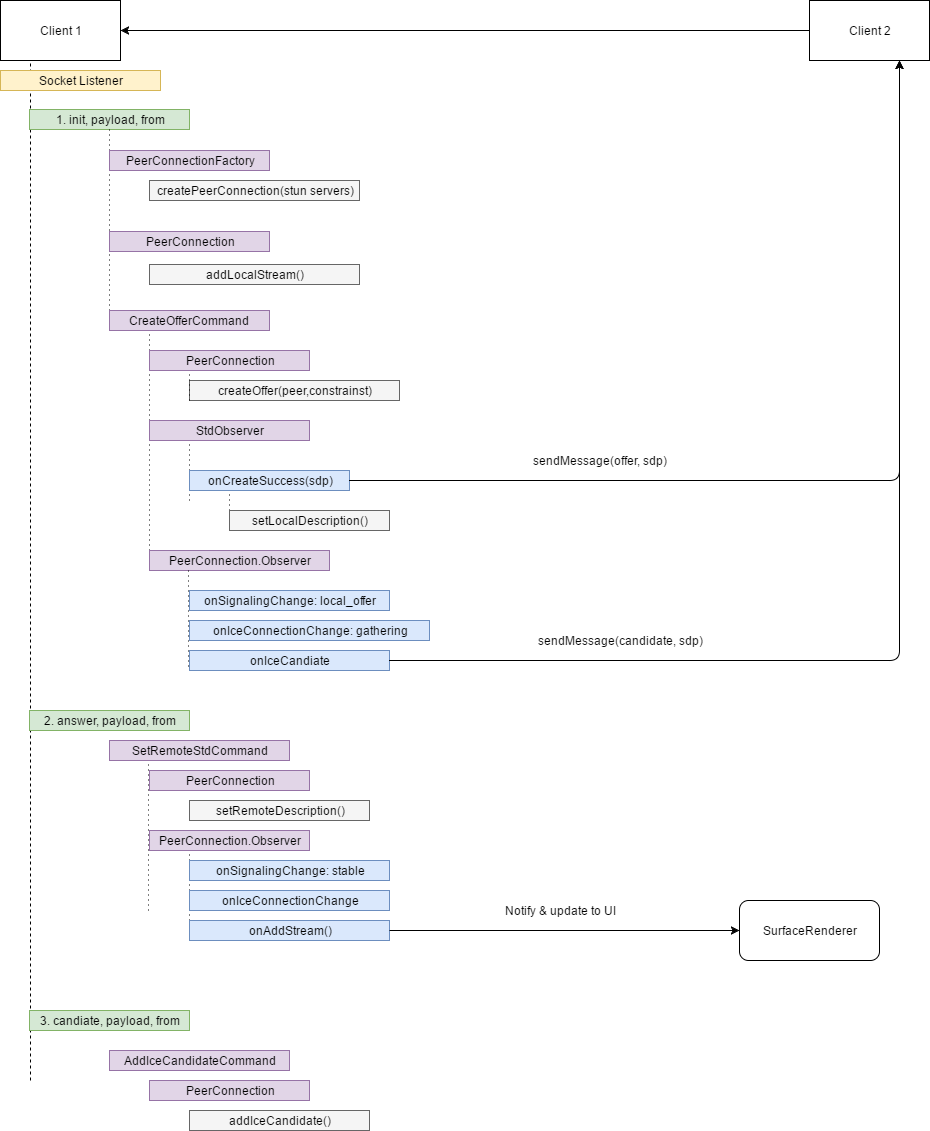

The diagram above was exported from draw.io. Its source (the exported page's mxGraphModel, read from the mxfile embedded in the PNG):
<mxGraphModel dx="1426" dy="720" grid="1" gridSize="10" guides="1" tooltips="1" connect="1" arrows="1" fold="1" page="1" pageScale="1" pageWidth="850" pageHeight="1100" background="#ffffff" math="0" shadow="0">
  <root>
    <mxCell id="0" />
    <mxCell id="1" parent="0" />
    <mxCell id="2" value="Client 1" style="whiteSpace=wrap;html=1;align=center;" parent="1" vertex="1">
      <mxGeometry x="91" y="90" width="120" height="60" as="geometry" />
    </mxCell>
    <mxCell id="3" value="Client 2" style="whiteSpace=wrap;html=1;align=center;" parent="1" vertex="1">
      <mxGeometry x="900" y="90" width="120" height="60" as="geometry" />
    </mxCell>
    <mxCell id="4" value="" style="endArrow=classic;html=1;exitX=0;exitY=0.5;entryX=1;entryY=0.5;" parent="1" source="3" target="2" edge="1">
      <mxGeometry width="50" height="50" relative="1" as="geometry">
        <mxPoint x="240" y="250" as="sourcePoint" />
        <mxPoint x="290" y="200" as="targetPoint" />
      </mxGeometry>
    </mxCell>
    <mxCell id="5" value="" style="endArrow=none;dashed=1;html=1;entryX=0.25;entryY=1;" parent="1" target="2" edge="1">
      <mxGeometry width="50" height="50" relative="1" as="geometry">
        <mxPoint x="121" y="1170" as="sourcePoint" />
        <mxPoint x="90" y="420" as="targetPoint" />
      </mxGeometry>
    </mxCell>
    <mxCell id="6" value="Socket Listener" style="text;html=1;strokeColor=#d6b656;fillColor=#fff2cc;align=center;verticalAlign=middle;whiteSpace=wrap;" parent="1" vertex="1">
      <mxGeometry x="91" y="160" width="160" height="20" as="geometry" />
    </mxCell>
    <mxCell id="7" value="1. init, payload, from" style="text;html=1;strokeColor=#82b366;fillColor=#d5e8d4;align=center;verticalAlign=middle;whiteSpace=wrap;" parent="1" vertex="1">
      <mxGeometry x="120" y="199" width="160" height="20" as="geometry" />
    </mxCell>
    <mxCell id="8" value="2. answer, payload, from" style="text;html=1;strokeColor=#82b366;fillColor=#d5e8d4;align=center;verticalAlign=middle;whiteSpace=wrap;" parent="1" vertex="1">
      <mxGeometry x="120" y="800" width="160" height="20" as="geometry" />
    </mxCell>
    <mxCell id="9" value="" style="endArrow=none;html=1;dashed=1;dashPattern=1 4;exitX=0;exitY=1;exitPerimeter=0;" parent="1" edge="1" source="17">
      <mxGeometry width="50" height="50" relative="1" as="geometry">
        <mxPoint x="200" y="470" as="sourcePoint" />
        <mxPoint x="200" y="219" as="targetPoint" />
      </mxGeometry>
    </mxCell>
    <mxCell id="10" value="PeerConnectionFactory" style="text;html=1;strokeColor=#9673a6;fillColor=#e1d5e7;align=center;verticalAlign=middle;whiteSpace=wrap;" parent="1" vertex="1">
      <mxGeometry x="200" y="240" width="160" height="20" as="geometry" />
    </mxCell>
    <mxCell id="11" value="createPeerConnection(stun servers)" style="text;html=1;strokeColor=#666666;fillColor=#f5f5f5;align=center;verticalAlign=middle;whiteSpace=wrap;" parent="1" vertex="1">
      <mxGeometry x="240" y="270" width="210" height="20" as="geometry" />
    </mxCell>
    <mxCell id="13" value="PeerConnection" style="text;html=1;strokeColor=#9673a6;fillColor=#e1d5e7;align=center;verticalAlign=middle;whiteSpace=wrap;" vertex="1" parent="1">
      <mxGeometry x="200" y="321" width="160" height="20" as="geometry" />
    </mxCell>
    <mxCell id="15" value="addLocalStream()" style="text;html=1;strokeColor=#666666;fillColor=#f5f5f5;align=center;verticalAlign=middle;whiteSpace=wrap;" vertex="1" parent="1">
      <mxGeometry x="240" y="354" width="210" height="20" as="geometry" />
    </mxCell>
    <mxCell id="17" value="CreateOfferCommand" style="text;html=1;strokeColor=#9673a6;fillColor=#e1d5e7;align=center;verticalAlign=middle;whiteSpace=wrap;" vertex="1" parent="1">
      <mxGeometry x="200" y="400" width="160" height="20" as="geometry" />
    </mxCell>
    <mxCell id="19" value="" style="endArrow=none;html=1;dashed=1;dashPattern=1 4;entryX=0.25;entryY=1;" edge="1" parent="1" target="17">
      <mxGeometry width="50" height="50" relative="1" as="geometry">
        <mxPoint x="240" y="660" as="sourcePoint" />
        <mxPoint x="320" y="440" as="targetPoint" />
      </mxGeometry>
    </mxCell>
    <mxCell id="20" value="PeerConnection" style="text;html=1;strokeColor=#9673a6;fillColor=#e1d5e7;align=center;verticalAlign=middle;whiteSpace=wrap;" vertex="1" parent="1">
      <mxGeometry x="240" y="440" width="160" height="20" as="geometry" />
    </mxCell>
    <mxCell id="22" value="createOffer(peer,constrainst)" style="text;html=1;strokeColor=#666666;fillColor=#f5f5f5;align=center;verticalAlign=middle;whiteSpace=wrap;" vertex="1" parent="1">
      <mxGeometry x="280" y="470" width="210" height="20" as="geometry" />
    </mxCell>
    <mxCell id="23" value="StdObserver" style="text;html=1;strokeColor=#9673a6;fillColor=#e1d5e7;align=center;verticalAlign=middle;whiteSpace=wrap;" vertex="1" parent="1">
      <mxGeometry x="240" y="510" width="160" height="20" as="geometry" />
    </mxCell>
    <mxCell id="24" value="" style="endArrow=none;html=1;dashed=1;dashPattern=1 4;entryX=0.25;entryY=1;" edge="1" parent="1" target="23">
      <mxGeometry width="50" height="50" relative="1" as="geometry">
        <mxPoint x="280" y="590" as="sourcePoint" />
        <mxPoint x="320" y="540" as="targetPoint" />
      </mxGeometry>
    </mxCell>
    <mxCell id="25" value="onCreateSuccess(sdp)" style="text;html=1;strokeColor=#6c8ebf;fillColor=#dae8fc;align=center;verticalAlign=middle;whiteSpace=wrap;" vertex="1" parent="1">
      <mxGeometry x="280" y="560" width="160" height="20" as="geometry" />
    </mxCell>
    <mxCell id="26" value="" style="endArrow=none;html=1;dashed=1;dashPattern=1 4;entryX=0.25;entryY=1;exitX=0;exitY=1;exitPerimeter=0;" edge="1" parent="1" source="27" target="25">
      <mxGeometry width="50" height="50" relative="1" as="geometry">
        <mxPoint x="320" y="630" as="sourcePoint" />
        <mxPoint x="360" y="600" as="targetPoint" />
      </mxGeometry>
    </mxCell>
    <mxCell id="27" value="setLocalDescription()" style="text;html=1;strokeColor=#666666;fillColor=#f5f5f5;align=center;verticalAlign=middle;whiteSpace=wrap;" vertex="1" parent="1">
      <mxGeometry x="320" y="600" width="160" height="20" as="geometry" />
    </mxCell>
    <mxCell id="28" value="" style="endArrow=none;html=1;dashed=1;dashPattern=1 4;entryX=0.25;entryY=1;" edge="1" parent="1">
      <mxGeometry width="50" height="50" relative="1" as="geometry">
        <mxPoint x="280" y="490" as="sourcePoint" />
        <mxPoint x="280" y="460" as="targetPoint" />
      </mxGeometry>
    </mxCell>
    <mxCell id="29" value="" style="edgeStyle=segmentEdgeStyle;endArrow=classic;html=1;exitX=1;exitY=0.5;entryX=0.75;entryY=1;" edge="1" parent="1" source="25" target="3">
      <mxGeometry width="50" height="50" relative="1" as="geometry">
        <mxPoint x="610" y="590" as="sourcePoint" />
        <mxPoint x="960" y="540" as="targetPoint" />
        <Array as="points">
          <mxPoint x="990" y="570" />
        </Array>
      </mxGeometry>
    </mxCell>
    <mxCell id="30" value="sendMessage(offer, sdp)" style="text;html=1;strokeColor=none;fillColor=none;align=center;verticalAlign=middle;whiteSpace=wrap;" vertex="1" parent="1">
      <mxGeometry x="580" y="540" width="220" height="20" as="geometry" />
    </mxCell>
    <mxCell id="31" value="PeerConnection.Observer" style="text;html=1;strokeColor=#9673a6;fillColor=#e1d5e7;align=center;verticalAlign=middle;whiteSpace=wrap;" vertex="1" parent="1">
      <mxGeometry x="240" y="640" width="180" height="20" as="geometry" />
    </mxCell>
    <mxCell id="32" value="" style="endArrow=none;html=1;dashed=1;dashPattern=1 4;" edge="1" parent="1">
      <mxGeometry width="50" height="50" relative="1" as="geometry">
        <mxPoint x="279" y="660" as="sourcePoint" />
        <mxPoint x="279" y="760" as="targetPoint" />
      </mxGeometry>
    </mxCell>
    <mxCell id="33" value="onSignalingChange: local_offer" style="text;html=1;strokeColor=#6c8ebf;fillColor=#dae8fc;align=center;verticalAlign=middle;whiteSpace=wrap;" vertex="1" parent="1">
      <mxGeometry x="280" y="680" width="200" height="20" as="geometry" />
    </mxCell>
    <mxCell id="34" value="onIceConnectionChange: gathering" style="text;html=1;strokeColor=#6c8ebf;fillColor=#dae8fc;align=center;verticalAlign=middle;whiteSpace=wrap;" vertex="1" parent="1">
      <mxGeometry x="280" y="710" width="240" height="20" as="geometry" />
    </mxCell>
    <mxCell id="35" value="onIceCandiate" style="text;html=1;strokeColor=#6c8ebf;fillColor=#dae8fc;align=center;verticalAlign=middle;whiteSpace=wrap;" vertex="1" parent="1">
      <mxGeometry x="280" y="740" width="200" height="20" as="geometry" />
    </mxCell>
    <mxCell id="36" value="" style="edgeStyle=segmentEdgeStyle;endArrow=classic;html=1;exitX=1;exitY=0.5;entryX=0.75;entryY=1;" edge="1" parent="1" source="35" target="3">
      <mxGeometry width="50" height="50" relative="1" as="geometry">
        <mxPoint x="450" y="580" as="sourcePoint" />
        <mxPoint x="1000" y="160" as="targetPoint" />
        <Array as="points">
          <mxPoint x="990" y="750" />
        </Array>
      </mxGeometry>
    </mxCell>
    <mxCell id="37" value="sendMessage(candidate, sdp)" style="text;html=1;strokeColor=none;fillColor=none;align=center;verticalAlign=middle;whiteSpace=wrap;" vertex="1" parent="1">
      <mxGeometry x="600" y="720" width="220" height="20" as="geometry" />
    </mxCell>
    <mxCell id="38" value="SetRemoteStdCommand" style="text;html=1;strokeColor=#9673a6;fillColor=#e1d5e7;align=center;verticalAlign=middle;whiteSpace=wrap;" vertex="1" parent="1">
      <mxGeometry x="200" y="830" width="180" height="20" as="geometry" />
    </mxCell>
    <mxCell id="39" value="" style="endArrow=none;html=1;dashed=1;dashPattern=1 4;entryX=0.25;entryY=1;" edge="1" parent="1">
      <mxGeometry width="50" height="50" relative="1" as="geometry">
        <mxPoint x="239" y="1000" as="sourcePoint" />
        <mxPoint x="239" y="850" as="targetPoint" />
      </mxGeometry>
    </mxCell>
    <mxCell id="40" value="PeerConnection" style="text;html=1;strokeColor=#9673a6;fillColor=#e1d5e7;align=center;verticalAlign=middle;whiteSpace=wrap;" vertex="1" parent="1">
      <mxGeometry x="240" y="860" width="160" height="20" as="geometry" />
    </mxCell>
    <mxCell id="41" value="setRemoteDescription()" style="text;html=1;strokeColor=#666666;fillColor=#f5f5f5;align=center;verticalAlign=middle;whiteSpace=wrap;" vertex="1" parent="1">
      <mxGeometry x="280" y="890" width="180" height="20" as="geometry" />
    </mxCell>
    <mxCell id="42" value="PeerConnection.Observer" style="text;html=1;strokeColor=#9673a6;fillColor=#e1d5e7;align=center;verticalAlign=middle;whiteSpace=wrap;" vertex="1" parent="1">
      <mxGeometry x="240" y="920" width="160" height="20" as="geometry" />
    </mxCell>
    <mxCell id="43" value="" style="endArrow=none;html=1;dashed=1;dashPattern=1 4;entryX=0.25;entryY=1;" edge="1" parent="1" target="42">
      <mxGeometry width="50" height="50" relative="1" as="geometry">
        <mxPoint x="280" y="1010" as="sourcePoint" />
        <mxPoint x="330" y="960" as="targetPoint" />
      </mxGeometry>
    </mxCell>
    <mxCell id="44" value="onSignalingChange: stable" style="text;html=1;strokeColor=#6c8ebf;fillColor=#dae8fc;align=center;verticalAlign=middle;whiteSpace=wrap;" vertex="1" parent="1">
      <mxGeometry x="280" y="950" width="200" height="20" as="geometry" />
    </mxCell>
    <mxCell id="45" value="onIceConnectionChange" style="text;html=1;strokeColor=#6c8ebf;fillColor=#dae8fc;align=center;verticalAlign=middle;whiteSpace=wrap;" vertex="1" parent="1">
      <mxGeometry x="280" y="980" width="200" height="20" as="geometry" />
    </mxCell>
    <mxCell id="46" value="onAddStream()" style="text;html=1;strokeColor=#6c8ebf;fillColor=#dae8fc;align=center;verticalAlign=middle;whiteSpace=wrap;" vertex="1" parent="1">
      <mxGeometry x="280" y="1010" width="200" height="20" as="geometry" />
    </mxCell>
    <mxCell id="47" value="SurfaceRenderer" style="rounded=1;whiteSpace=wrap;html=1;align=center;" vertex="1" parent="1">
      <mxGeometry x="830" y="990" width="140" height="60" as="geometry" />
    </mxCell>
    <mxCell id="48" value="" style="endArrow=classic;html=1;entryX=0;entryY=0.5;exitX=1;exitY=0.5;" edge="1" parent="1" source="46" target="47">
      <mxGeometry width="50" height="50" relative="1" as="geometry">
        <mxPoint x="490" y="1050" as="sourcePoint" />
        <mxPoint x="540" y="1000" as="targetPoint" />
      </mxGeometry>
    </mxCell>
    <mxCell id="49" value="Notify &amp;amp; update to UI" style="text;html=1;strokeColor=none;fillColor=none;align=center;verticalAlign=middle;whiteSpace=wrap;" vertex="1" parent="1">
      <mxGeometry x="520" y="990" width="260" height="20" as="geometry" />
    </mxCell>
    <mxCell id="50" value="3. candiate, payload, from" style="text;html=1;strokeColor=#82b366;fillColor=#d5e8d4;align=center;verticalAlign=middle;whiteSpace=wrap;" vertex="1" parent="1">
      <mxGeometry x="120" y="1100" width="160" height="20" as="geometry" />
    </mxCell>
    <mxCell id="51" value="AddIceCandidateCommand" style="text;html=1;strokeColor=#9673a6;fillColor=#e1d5e7;align=center;verticalAlign=middle;whiteSpace=wrap;" vertex="1" parent="1">
      <mxGeometry x="200" y="1140" width="180" height="20" as="geometry" />
    </mxCell>
    <mxCell id="52" value="PeerConnection" style="text;html=1;strokeColor=#9673a6;fillColor=#e1d5e7;align=center;verticalAlign=middle;whiteSpace=wrap;" vertex="1" parent="1">
      <mxGeometry x="240" y="1170" width="160" height="20" as="geometry" />
    </mxCell>
    <mxCell id="54" value="addIceCandidate()" style="text;html=1;strokeColor=#666666;fillColor=#f5f5f5;align=center;verticalAlign=middle;whiteSpace=wrap;" vertex="1" parent="1">
      <mxGeometry x="280" y="1200" width="180" height="20" as="geometry" />
    </mxCell>
  </root>
</mxGraphModel>